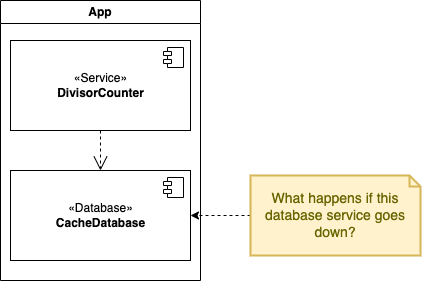

The diagram above was exported from draw.io. Its source (the exported page's mxGraphModel, read from the mxfile embedded in the PNG):
<mxGraphModel dx="1022" dy="640" grid="1" gridSize="10" guides="1" tooltips="1" connect="1" arrows="1" fold="1" page="1" pageScale="1" pageWidth="850" pageHeight="1100" math="0" shadow="0">
  <root>
    <mxCell id="0" />
    <mxCell id="1" parent="0" />
    <mxCell id="22" value="App" style="swimlane;whiteSpace=wrap;html=1;" vertex="1" parent="1">
      <mxGeometry x="220" y="150" width="200" height="280" as="geometry">
        <mxRectangle x="220" y="150" width="60" height="30" as="alternateBounds" />
      </mxGeometry>
    </mxCell>
    <mxCell id="2" value="«Service»&lt;br&gt;&lt;b&gt;DivisorCounter&lt;/b&gt;" style="html=1;dropTarget=0;" vertex="1" parent="22">
      <mxGeometry x="10" y="40" width="180" height="90" as="geometry" />
    </mxCell>
    <mxCell id="3" value="" style="shape=module;jettyWidth=8;jettyHeight=4;" vertex="1" parent="2">
      <mxGeometry x="1" width="20" height="20" relative="1" as="geometry">
        <mxPoint x="-27" y="7" as="offset" />
      </mxGeometry>
    </mxCell>
    <mxCell id="5" value="«Database»&lt;br&gt;&lt;b&gt;CacheDatabase&lt;/b&gt;" style="html=1;dropTarget=0;" vertex="1" parent="22">
      <mxGeometry x="10" y="170" width="180" height="90" as="geometry" />
    </mxCell>
    <mxCell id="6" value="" style="shape=module;jettyWidth=8;jettyHeight=4;" vertex="1" parent="5">
      <mxGeometry x="1" width="20" height="20" relative="1" as="geometry">
        <mxPoint x="-27" y="7" as="offset" />
      </mxGeometry>
    </mxCell>
    <mxCell id="21" value="" style="endArrow=open;endSize=12;dashed=1;html=1;rounded=0;" edge="1" parent="22" source="2" target="5">
      <mxGeometry width="160" relative="1" as="geometry">
        <mxPoint x="230" y="350" as="sourcePoint" />
        <mxPoint x="390" y="350" as="targetPoint" />
      </mxGeometry>
    </mxCell>
    <mxCell id="24" style="edgeStyle=orthogonalEdgeStyle;rounded=0;orthogonalLoop=1;jettySize=auto;html=1;dashed=1;endArrow=classic;endFill=1;" edge="1" parent="1" source="23" target="5">
      <mxGeometry relative="1" as="geometry" />
    </mxCell>
    <mxCell id="23" value="What happens if this database service goes down?" style="shape=note;strokeWidth=2;fontSize=14;size=11;whiteSpace=wrap;html=1;fillColor=#fff2cc;strokeColor=#d6b656;fontColor=#666600;" vertex="1" parent="1">
      <mxGeometry x="470" y="325" width="170" height="80" as="geometry" />
    </mxCell>
  </root>
</mxGraphModel>